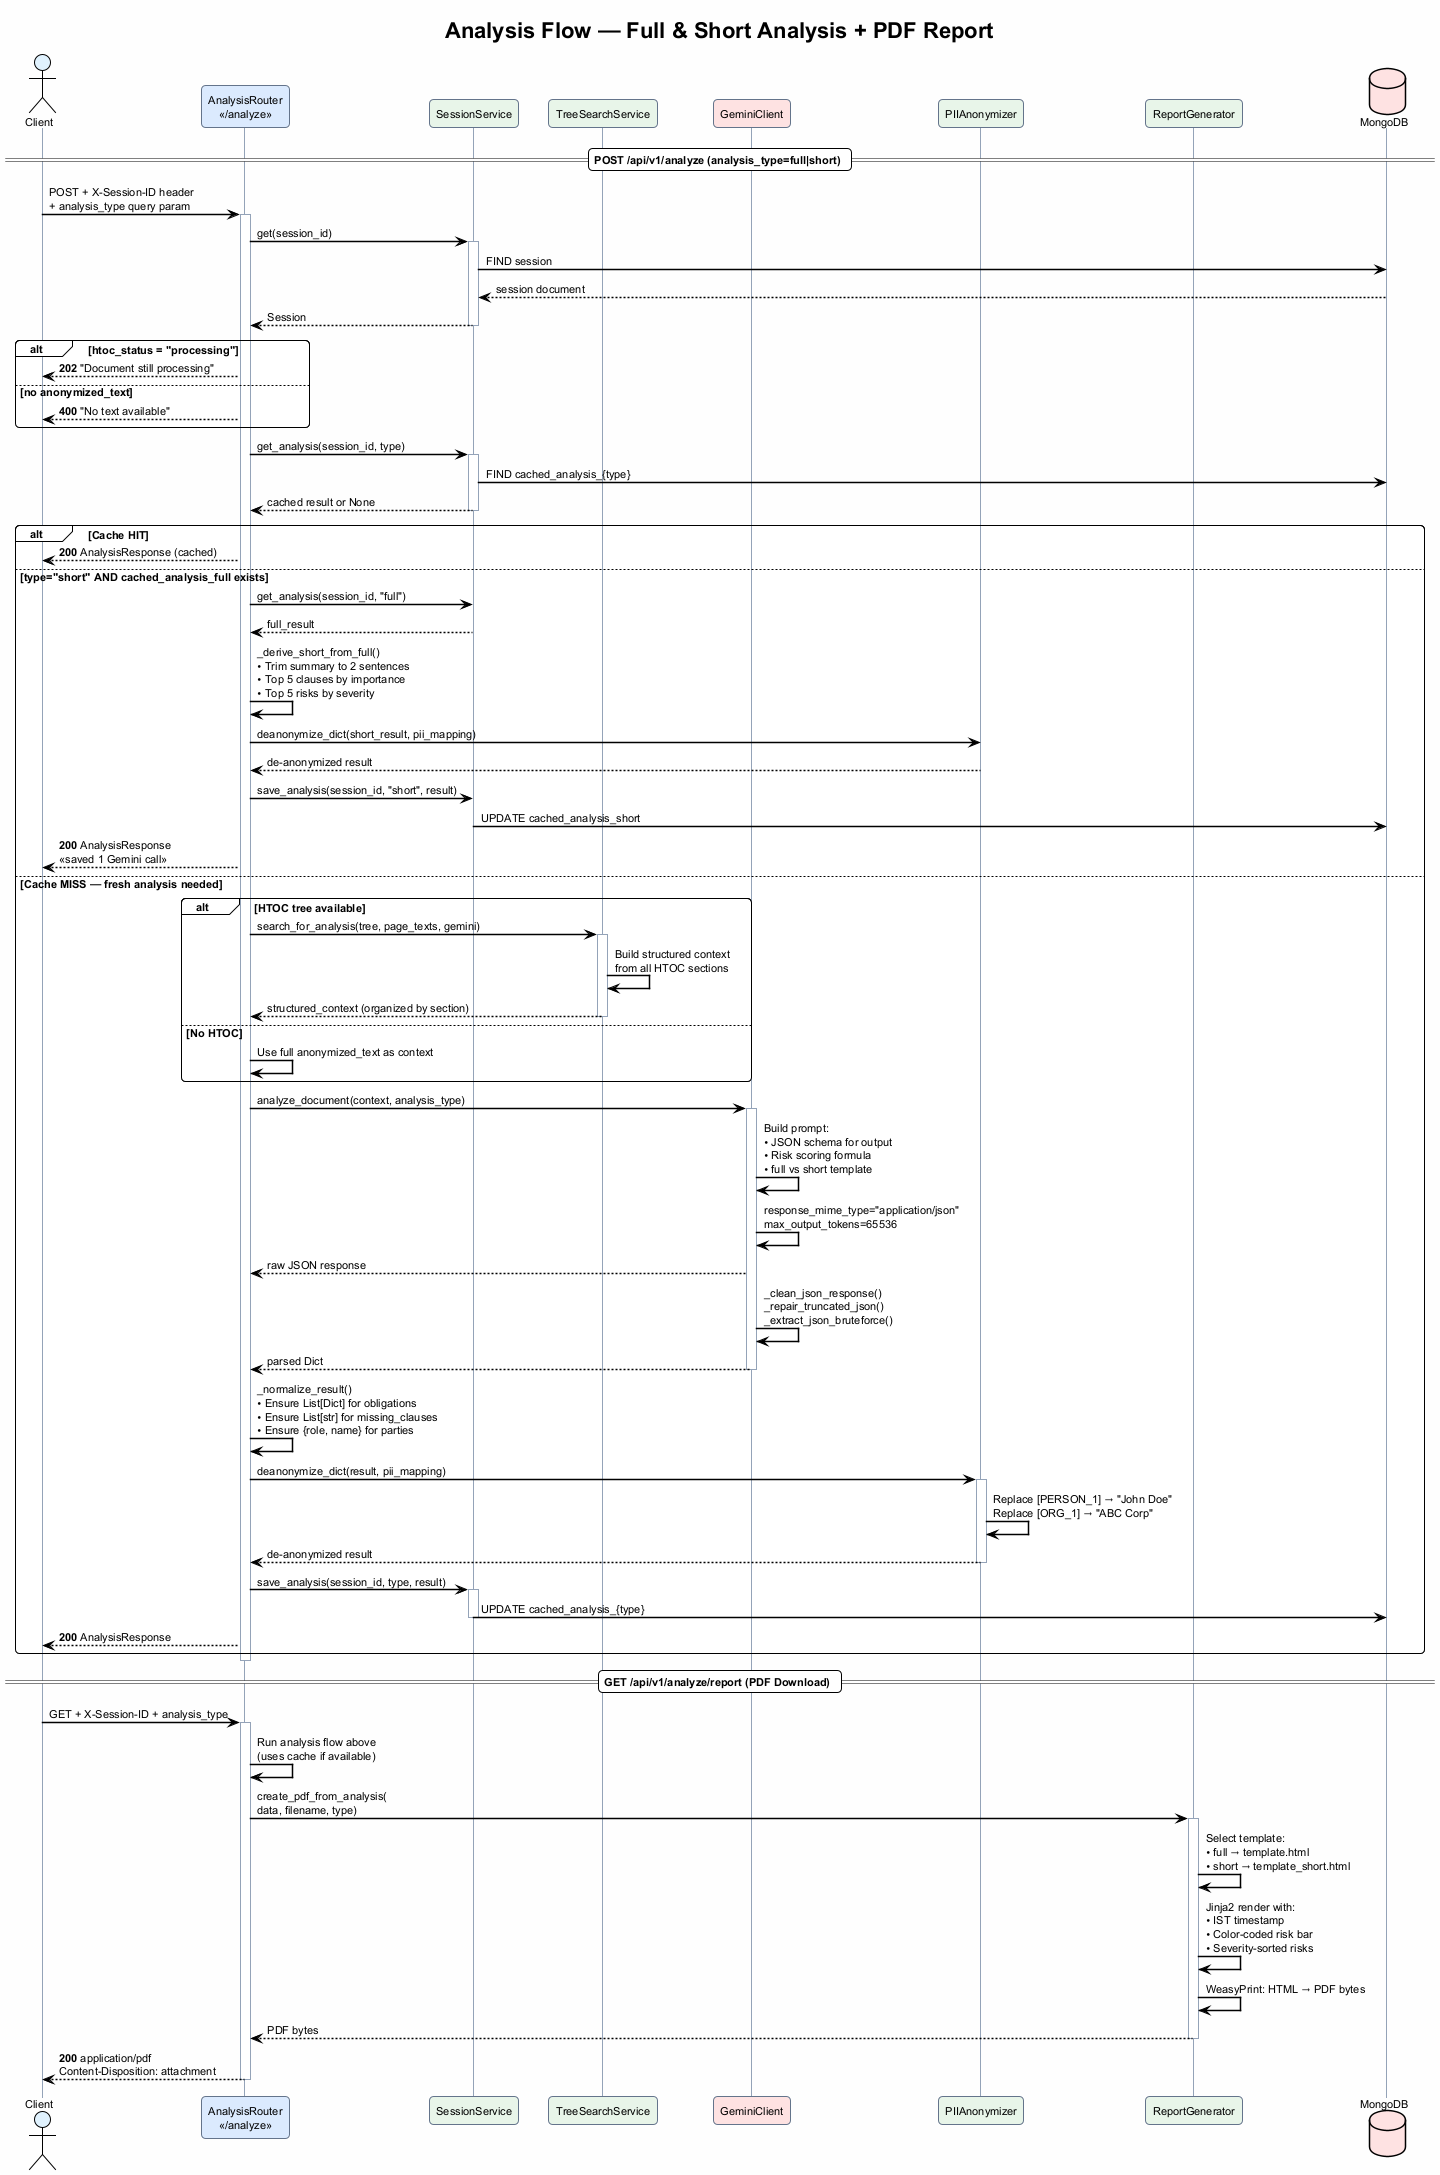

The diagram above was rendered by PlantUML. Its source (embedded in the PNG):
@startuml Legal Assist - Analysis Flow

!theme plain
skinparam backgroundColor #FEFEFE
skinparam defaultFontName Inter
skinparam defaultFontSize 11
skinparam shadowing false
skinparam roundCorner 8
skinparam sequenceArrowThickness 1.5
skinparam sequenceParticipantBorderColor #64748B
skinparam sequenceParticipantBackgroundColor #F8FAFC
skinparam sequenceLifeLineBorderColor #94A3B8

title **Analysis Flow** — Full & Short Analysis + PDF Report

actor "Client" as Client #E0F2FE
participant "AnalysisRouter\n«/analyze»" as Router #DBEAFE
participant "SessionService" as Session #E8F5E9
participant "TreeSearchService" as Tree #E8F5E9
participant "GeminiClient" as Gemini #FEE2E2
participant "PIIAnonymizer" as PII #E8F5E9
participant "ReportGenerator" as Report #E8F5E9
database "MongoDB" as DB #FEE2E2

== POST /api/v1/analyze (analysis_type=full|short) ==

Client -> Router : POST + X-Session-ID header\n+ analysis_type query param
activate Router

Router -> Session : get(session_id)
activate Session
Session -> DB : FIND session
DB --> Session : session document
Session --> Router : Session
deactivate Session

alt htoc_status = "processing"
    Router --> Client : **202** "Document still processing"
else no anonymized_text
    Router --> Client : **400** "No text available"
end

Router -> Session : get_analysis(session_id, type)
activate Session
Session -> DB : FIND cached_analysis_{type}
Session --> Router : cached result or None
deactivate Session

alt Cache HIT
    Router --> Client : **200** AnalysisResponse (cached)

else type="short" AND cached_analysis_full exists
    Router -> Session : get_analysis(session_id, "full")
    Session --> Router : full_result

    Router -> Router : _derive_short_from_full()\n• Trim summary to 2 sentences\n• Top 5 clauses by importance\n• Top 5 risks by severity

    Router -> PII : deanonymize_dict(short_result, pii_mapping)
    PII --> Router : de-anonymized result

    Router -> Session : save_analysis(session_id, "short", result)
    Session -> DB : UPDATE cached_analysis_short

    Router --> Client : **200** AnalysisResponse\n«saved 1 Gemini call»

else Cache MISS — fresh analysis needed

    alt HTOC tree available
        Router -> Tree : search_for_analysis(tree, page_texts, gemini)
        activate Tree
        Tree -> Tree : Build structured context\nfrom all HTOC sections
        Tree --> Router : structured_context (organized by section)
        deactivate Tree
    else No HTOC
        Router -> Router : Use full anonymized_text as context
    end

    Router -> Gemini : analyze_document(context, analysis_type)
    activate Gemini
    Gemini -> Gemini : Build prompt:\n• JSON schema for output\n• Risk scoring formula\n• full vs short template
    Gemini -> Gemini : response_mime_type="application/json"\nmax_output_tokens=65536
    Gemini --> Router : raw JSON response
    Gemini -> Gemini : _clean_json_response()\n_repair_truncated_json()\n_extract_json_bruteforce()
    Gemini --> Router : parsed Dict
    deactivate Gemini

    Router -> Router : _normalize_result()\n• Ensure List[Dict] for obligations\n• Ensure List[str] for missing_clauses\n• Ensure {role, name} for parties

    Router -> PII : deanonymize_dict(result, pii_mapping)
    activate PII
    PII -> PII : Replace [PERSON_1] → "John Doe"\nReplace [ORG_1] → "ABC Corp"
    PII --> Router : de-anonymized result
    deactivate PII

    Router -> Session : save_analysis(session_id, type, result)
    activate Session
    Session -> DB : UPDATE cached_analysis_{type}
    deactivate Session

    Router --> Client : **200** AnalysisResponse
end

deactivate Router

== GET /api/v1/analyze/report (PDF Download) ==

Client -> Router : GET + X-Session-ID + analysis_type
activate Router

Router -> Router : Run analysis flow above\n(uses cache if available)

Router -> Report : create_pdf_from_analysis(\ndata, filename, type)
activate Report
Report -> Report : Select template:\n• full → template.html\n• short → template_short.html
Report -> Report : Jinja2 render with:\n• IST timestamp\n• Color-coded risk bar\n• Severity-sorted risks
Report -> Report : WeasyPrint: HTML → PDF bytes
Report --> Router : PDF bytes
deactivate Report

Router --> Client : **200** application/pdf\nContent-Disposition: attachment

deactivate Router

@enduml